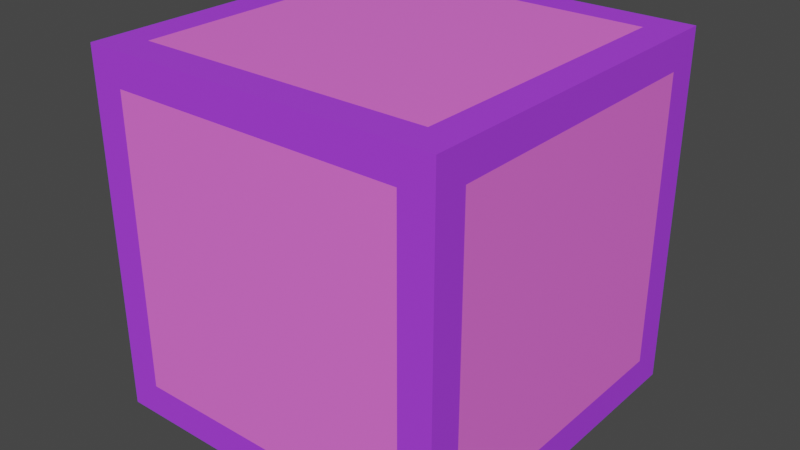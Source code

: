 # Source: Block_Blank.blend  (saved by Blender 3.0.42; exported with 4.5.12 LTS)
import bpy
from mathutils import Matrix  # noqa: F401  (used for matrix-valued properties, if any)

bpy.ops.wm.read_factory_settings(use_empty=True)
scene = bpy.context.scene
scene.name = 'Scene'

# ---- collections
col_collection = bpy.data.collections.new('Collection'); scene.collection.children.link(col_collection)

# ---- images (referenced by path relative to the original .blend; pixels are not part of the script)
import os
ASSET_DIR = os.environ.get("B2B_ASSET_DIR", "")  # directory of the original .blend (textures are referenced by path, not embedded)
HERE = os.path.dirname(os.path.abspath(__file__))  # packed textures are extracted next to this script under _unpacked/

def load_image(name, relpath, width, height, colorspace="sRGB"):
    """Load a texture the original file referenced (path relative to the .blend, or extracted next to this script)."""
    p = next((c for c in (os.path.join(HERE, relpath), os.path.join(ASSET_DIR, relpath)) if relpath and os.path.exists(c)), "")
    if p:
        img = bpy.data.images.load(p, check_existing=True)
        img.name = name
    else:  # same state as the original file: an image datablock whose file is absent (Cycles renders it pink)
        img = bpy.data.images.new(name, width, height)
        img.source = "FILE"
        img.filepath = "//" + (relpath or name)
    img.colorspace_settings.name = colorspace
    return img
img_atlas_png = load_image('Atlas.png', '_unpacked/Atlas.0503c194.png', 32, 32, 'sRGB')

# ---- materials (node trees are filled in below, after node groups)
mat_atlas = bpy.data.materials.new('Atlas')
mat_atlas.alpha_threshold = 0.0
mat_atlas.use_transparent_shadow = False
mat_atlas.roughness = 0.5

# ---- node groups
ng_auto_smooth = bpy.data.node_groups.new('Auto Smooth', 'GeometryNodeTree')
_s = ng_auto_smooth.interface.new_socket(name='Geometry', in_out='OUTPUT', socket_type='NodeSocketGeometry')
_s = ng_auto_smooth.interface.new_socket(name='Geometry', in_out='INPUT', socket_type='NodeSocketGeometry')
_s = ng_auto_smooth.interface.new_socket(name='Angle', in_out='INPUT', socket_type='NodeSocketFloat')
_s.subtype = 'ANGLE'
_s.min_value = 0.0
_s.max_value = 3.142
ng_auto_smooth.is_modifier = True
_N = ng_auto_smooth.nodes; _L = ng_auto_smooth.links
n0 = _N.new('NodeGroupOutput'); n0.name = 'Group Output'; n0.location = (480, -100)
n1 = _N.new('NodeGroupInput'); n1.name = 'Group Input'; n1.location = (-420, -300)
n2 = _N.new('NodeGroupInput'); n2.name = 'Group Input.001'; n2.location = (-60, -100)
n3 = _N.new('GeometryNodeSetShadeSmooth'); n3.name = 'Set Shade Smooth'; n3.location = (120, -100)
n3.domain = 'EDGE'
n4 = _N.new('GeometryNodeSetShadeSmooth'); n4.name = 'Set Shade Smooth.001'; n4.location = (300, -100)
n5 = _N.new('GeometryNodeInputMeshEdgeAngle'); n5.name = 'Edge Angle'; n5.location = (-420, -220)
n6 = _N.new('GeometryNodeInputEdgeSmooth'); n6.name = 'Is Edge Smooth'; n6.location = (-60, -160)
n7 = _N.new('GeometryNodeInputShadeSmooth'); n7.name = 'Is Face Smooth'; n7.location = (-240, -340)
n8 = _N.new('FunctionNodeBooleanMath'); n8.name = 'Boolean Math'; n8.location = (-60, -220)
n9 = _N.new('FunctionNodeCompare'); n9.name = 'Compare'; n9.location = (-240, -180)
n9.operation = 'LESS_EQUAL'
_L.new(n5.outputs[0], n9.inputs[0])
_L.new(n4.outputs[0], n0.inputs[0])
_L.new(n1.outputs[1], n9.inputs[1])
_L.new(n9.outputs[0], n8.inputs[0])
_L.new(n7.outputs[0], n8.inputs[1])
_L.new(n2.outputs[0], n3.inputs[0])
_L.new(n6.outputs[0], n3.inputs[1])
_L.new(n3.outputs[0], n4.inputs[0])
_L.new(n8.outputs[0], n3.inputs[2])
n0.is_active_output = True

# ---- material node trees
mat_atlas.use_nodes = True; mat_atlas.node_tree.nodes.clear()
_N = mat_atlas.node_tree.nodes; _L = mat_atlas.node_tree.links
n0 = _N.new('ShaderNodeTexImage'); n0.name = 'Image Texture'; n0.location = (-191, 307)
n0.width = 140
n0.image = img_atlas_png
n0.interpolation = 'Closest'
n1 = _N.new('ShaderNodeOutputMaterial'); n1.name = 'Material Output'; n1.location = (366, 293)
n2 = _N.new('ShaderNodeBsdfPrincipled'); n2.name = 'Principled BSDF'; n2.location = (45, 312)
n2.distribution = 'GGX'
n2.subsurface_method = 'RANDOM_WALK_SKIN'
n2.inputs[3].default_value = 1.45
n2.inputs[27].default_value = (0.0, 0.0, 0.0, 1.0)
n2.inputs[28].default_value = 1.0
_L.new(n0.outputs[0], n2.inputs[0])
_L.new(n2.outputs[0], n1.inputs[0])
n1.is_active_output = True

# ---- world
world_world = bpy.data.worlds.new('World'); scene.world = world_world
world_world.use_nodes = True; world_world.node_tree.nodes.clear()
_N = world_world.node_tree.nodes; _L = world_world.node_tree.links
n0 = _N.new('ShaderNodeOutputWorld'); n0.name = 'World Output'; n0.location = (300, 300)
n1 = _N.new('ShaderNodeBackground'); n1.name = 'Background'; n1.location = (10, 300)
n1.inputs[0].default_value = (0.05088, 0.05088, 0.05088, 1.0)
_L.new(n1.outputs[0], n0.inputs[0])
n0.is_active_output = True
world_world.color = (0.05088, 0.05088, 0.05088)
world_world.use_sun_shadow = False
world_world.sun_shadow_jitter_overblur = 0.0

# ---- meshes
me_cube_516 = bpy.data.meshes.new('Cube.516')
me_cube_516.from_pydata([(-0.9024, 0.9024, -0.9024), (-0.9024, 0.9024, 0.9024), (0.9024, 0.9024, -0.9024), (0.9024, 0.9024, 0.9024), (-0.9024, -0.9024, -0.9024), (-0.9024, -0.9024, 0.9024), (0.9024, -0.9024, -0.9024), (0.9024, -0.9024, 0.9024), (0.7373, 0.7373, -0.9024), (0.7373, -0.7373, -0.9024), (-0.7373, -0.7373, -0.9024), (-0.7373, 0.7373, -0.9024), (0.7373, -0.7373, 0.9024), (0.7373, 0.7373, 0.9024), (-0.7373, 0.7373, 0.9024), (-0.7373, -0.7373, 0.9024), (-0.9024, -0.7373, -0.7373), (-0.9024, -0.7373, 0.7373), (-0.9024, 0.7373, 0.7373), (-0.9024, 0.7373, -0.7373), (0.7373, -0.9024, -0.7373), (0.7373, -0.9024, 0.7373), (-0.7373, -0.9024, 0.7373), (-0.7373, -0.9024, -0.7373), (0.9024, 0.7373, -0.7373), (0.9024, 0.7373, 0.7373), (0.9024, -0.7373, 0.7373), (0.9024, -0.7373, -0.7373), (-0.7373, 0.9024, -0.7373), (-0.7373, 0.9024, 0.7373), (0.7373, 0.9024, 0.7373), (0.7373, 0.9024, -0.7373), (0.4159, 0.4159, -0.9024), (0.4159, -0.4159, -0.9024), (-0.4159, -0.4159, -0.9024), (-0.4159, 0.4159, -0.9024), (0.4159, -0.4159, 0.9024), (0.4159, 0.4159, 0.9024), (-0.4159, 0.4159, 0.9024), (-0.4159, -0.4159, 0.9024), (-0.9024, -0.4159, -0.4159), (-0.9024, -0.4159, 0.4159), (-0.9024, 0.4159, 0.4159), (-0.9024, 0.4159, -0.4159), (0.4159, -0.9024, -0.4159), (0.4159, -0.9024, 0.4159), (-0.4159, -0.9024, 0.4159), (-0.4159, -0.9024, -0.4159), (0.9024, 0.4159, -0.4159), (0.9024, 0.4159, 0.4159), (0.9024, -0.4159, 0.4159), (0.9024, -0.4159, -0.4159), (-0.4159, 0.9024, -0.4159), (-0.4159, 0.9024, 0.4159), (0.4159, 0.9024, 0.4159), (0.4159, 0.9024, -0.4159)], [], [(36, 37, 38, 39), (8, 32, 35, 11), (11, 35, 34, 10), (10, 34, 33, 9), (9, 33, 32, 8), (32, 33, 34, 35), (6, 9, 8, 2), (4, 10, 9, 6), (0, 11, 10, 4), (2, 8, 11, 0), (3, 13, 12, 7), (1, 14, 13, 3), (5, 15, 14, 1), (7, 12, 15, 5), (5, 17, 16, 4), (1, 18, 17, 5), (0, 19, 18, 1), (4, 16, 19, 0), (7, 21, 20, 6), (5, 22, 21, 7), (4, 23, 22, 5), (6, 20, 23, 4), (3, 25, 24, 2), (7, 26, 25, 3), (6, 27, 26, 7), (2, 24, 27, 6), (1, 29, 28, 0), (3, 30, 29, 1), (2, 31, 30, 3), (0, 28, 31, 2), (13, 37, 36, 12), (14, 38, 37, 13), (15, 39, 38, 14), (12, 36, 39, 15), (40, 41, 42, 43), (17, 41, 40, 16), (18, 42, 41, 17), (19, 43, 42, 18), (16, 40, 43, 19), (44, 45, 46, 47), (21, 45, 44, 20), (22, 46, 45, 21), (23, 47, 46, 22), (20, 44, 47, 23), (48, 49, 50, 51), (25, 49, 48, 24), (26, 50, 49, 25), (27, 51, 50, 26), (24, 48, 51, 27), (52, 53, 54, 55), (29, 53, 52, 28), (30, 54, 53, 29), (31, 55, 54, 30), (28, 52, 55, 31)])
_uv = me_cube_516.uv_layers.new(name='UVMap')
_uv.uv.foreach_set('vector', [0.1416, 0.8916, 0.1416, 0.8916, 0.1416, 0.8916, 0.1416, 0.8916, 0.1416, 0.8916, 0.1416, 0.8916, 0.1416, 0.8916, 0.1416, 0.8916, 0.1416, 0.8916, 0.1416, 0.8916, 0.1416, 0.8916, 0.1416, 0.8916, 0.1416, 0.8916, 0.1416, 0.8916, 0.1416, 0.8916, 0.1416, 0.8916, 0.1416, 0.8916, 0.1416, 0.8916, 0.1416, 0.8916, 0.1416, 0.8916, 0.1416, 0.8916, 0.1416, 0.8916, 0.1416, 0.8916, 0.1416, 0.8916, 0.1455, 0.8604, 0.1455, 0.8604, 0.1455, 0.8604, 0.1455, 0.8604, 0.1455, 0.8604, 0.1455, 0.8604, 0.1455, 0.8604, 0.1455, 0.8604, 0.1455, 0.8604, 0.1455, 0.8604, 0.1455, 0.8604, 0.1455, 0.8604, 0.1455, 0.8604, 0.1455, 0.8604, 0.1455, 0.8604, 0.1455, 0.8604, 0.1455, 0.8604, 0.1455, 0.8604, 0.1455, 0.8604, 0.1455, 0.8604, 0.1455, 0.8604, 0.1455, 0.8604, 0.1455, 0.8604, 0.1455, 0.8604, 0.1455, 0.8604, 0.1455, 0.8604, 0.1455, 0.8604, 0.1455, 0.8604, 0.1455, 0.8604, 0.1455, 0.8604, 0.1455, 0.8604, 0.1455, 0.8604, 0.1455, 0.8604, 0.1455, 0.8604, 0.1455, 0.8604, 0.1455, 0.8604, 0.1455, 0.8604, 0.1455, 0.8604, 0.1455, 0.8604, 0.1455, 0.8604, 0.1455, 0.8604, 0.1455, 0.8604, 0.1455, 0.8604, 0.1455, 0.8604, 0.1455, 0.8604, 0.1455, 0.8604, 0.1455, 0.8604, 0.1455, 0.8604, 0.1455, 0.8604, 0.1455, 0.8604, 0.1455, 0.8604, 0.1455, 0.8604, 0.1455, 0.8604, 0.1455, 0.8604, 0.1455, 0.8604, 0.1455, 0.8604, 0.1455, 0.8604, 0.1455, 0.8604, 0.1455, 0.8604, 0.1455, 0.8604, 0.1455, 0.8604, 0.1455, 0.8604, 0.1455, 0.8604, 0.1455, 0.8604, 0.1455, 0.8604, 0.1455, 0.8604, 0.1455, 0.8604, 0.1455, 0.8604, 0.1455, 0.8604, 0.1455, 0.8604, 0.1455, 0.8604, 0.1455, 0.8604, 0.1455, 0.8604, 0.1455, 0.8604, 0.1455, 0.8604, 0.1455, 0.8604, 0.1455, 0.8604, 0.1455, 0.8604, 0.1455, 0.8604, 0.1455, 0.8604, 0.1455, 0.8604, 0.1455, 0.8604, 0.1455, 0.8604, 0.1455, 0.8604, 0.1455, 0.8604, 0.1455, 0.8604, 0.1455, 0.8604, 0.1455, 0.8604, 0.1455, 0.8604, 0.1455, 0.8604, 0.1455, 0.8604, 0.1455, 0.8604, 0.1455, 0.8604, 0.1455, 0.8604, 0.1455, 0.8604, 0.1455, 0.8604, 0.1416, 0.8916, 0.1416, 0.8916, 0.1416, 0.8916, 0.1416, 0.8916, 0.1416, 0.8916, 0.1416, 0.8916, 0.1416, 0.8916, 0.1416, 0.8916, 0.1416, 0.8916, 0.1416, 0.8916, 0.1416, 0.8916, 0.1416, 0.8916, 0.1416, 0.8916, 0.1416, 0.8916, 0.1416, 0.8916, 0.1416, 0.8916, 0.1416, 0.8916, 0.1416, 0.8916, 0.1416, 0.8916, 0.1416, 0.8916, 0.1416, 0.8916, 0.1416, 0.8916, 0.1416, 0.8916, 0.1416, 0.8916, 0.1416, 0.8916, 0.1416, 0.8916, 0.1416, 0.8916, 0.1416, 0.8916, 0.1416, 0.8916, 0.1416, 0.8916, 0.1416, 0.8916, 0.1416, 0.8916, 0.1416, 0.8916, 0.1416, 0.8916, 0.1416, 0.8916, 0.1416, 0.8916, 0.1416, 0.8916, 0.1416, 0.8916, 0.1416, 0.8916, 0.1416, 0.8916, 0.1416, 0.8916, 0.1416, 0.8916, 0.1416, 0.8916, 0.1416, 0.8916, 0.1416, 0.8916, 0.1416, 0.8916, 0.1416, 0.8916, 0.1416, 0.8916, 0.1416, 0.8916, 0.1416, 0.8916, 0.1416, 0.8916, 0.1416, 0.8916, 0.1416, 0.8916, 0.1416, 0.8916, 0.1416, 0.8916, 0.1416, 0.8916, 0.1416, 0.8916, 0.1416, 0.8916, 0.1416, 0.8916, 0.1416, 0.8916, 0.1416, 0.8916, 0.1416, 0.8916, 0.1416, 0.8916, 0.1416, 0.8916, 0.1416, 0.8916, 0.1416, 0.8916, 0.1416, 0.8916, 0.1416, 0.8916, 0.1416, 0.8916, 0.1416, 0.8916, 0.1416, 0.8916, 0.1416, 0.8916, 0.1416, 0.8916, 0.1416, 0.8916, 0.1416, 0.8916, 0.1416, 0.8916, 0.1416, 0.8916, 0.1416, 0.8916, 0.1416, 0.8916, 0.1416, 0.8916, 0.1416, 0.8916, 0.1416, 0.8916, 0.1416, 0.8916, 0.1416, 0.8916, 0.1416, 0.8916, 0.1416, 0.8916, 0.1416, 0.8916, 0.1416, 0.8916, 0.1416, 0.8916, 0.1416, 0.8916, 0.1416, 0.8916, 0.1416, 0.8916, 0.1416, 0.8916, 0.1416, 0.8916, 0.1416, 0.8916, 0.1416, 0.8916])
me_cube_516.materials.append(mat_atlas)
me_cube_516.use_remesh_preserve_volume = False
me_cube_516.use_remesh_preserve_attributes = False
me_cube_516.use_mirror_vertex_groups = False
me_cube_516.update()

# ---- objects
ob_block_blank = bpy.data.objects.new('Block_Blank', me_cube_516)

# ---- transforms, parenting, visibility, modifiers, constraints
ob_block_blank.location = (0.0, 0.0, 0.0)
ob_block_blank.scale = (1.108, 1.108, 1.108)
ob_block_blank.lineart.crease_threshold = 0.0
_m = ob_block_blank.modifiers.new('Auto Smooth', 'NODES')
_m.node_group = ng_auto_smooth
_gi = [s.identifier for s in ng_auto_smooth.interface.items_tree if s.item_type == 'SOCKET' and s.in_out == 'INPUT']
_m[_gi[1]] = 0.5236  # Angle

# ---- collection membership
col_collection.objects.link(ob_block_blank)

# ---- scene / render settings (as saved in the file)
scene.frame_start = 1; scene.frame_end = 250; scene.frame_set(1)
scene.render.engine = 'BLENDER_EEVEE_NEXT'
scene.cycles.sampling_pattern = 'TABULATED_SOBOL'
scene.cycles.use_light_tree = False
scene.view_settings.view_transform = 'Filmic'
bpy.context.view_layer.update()

# ---- added for rendering (the .blend has no active camera and no usable light): camera, sun
cam_auto = bpy.data.cameras.new('AutoCamera')
cam_auto.lens = 50.0
cam_auto.sensor_width = 36.0
cam_auto.clip_end = 1000.0
ob_auto_camera = bpy.data.objects.new('AutoCamera', cam_auto)
scene.collection.objects.link(ob_auto_camera)
ob_auto_camera.location = (3.20507, -3.84609, 2.56406)
ob_auto_camera.rotation_euler = (1.09748, -7.21219e-08, 0.694738)
scene.camera = ob_auto_camera
light_auto_sun = bpy.data.lights.new('AutoSun', 'SUN')
light_auto_sun.energy = 3.0
light_auto_sun.angle = 0.0523599
ob_auto_sun = bpy.data.objects.new('AutoSun', light_auto_sun)
scene.collection.objects.link(ob_auto_sun)
ob_auto_sun.rotation_euler = (0.872665, 0.174533, 0.523599)
bpy.context.view_layer.update()
